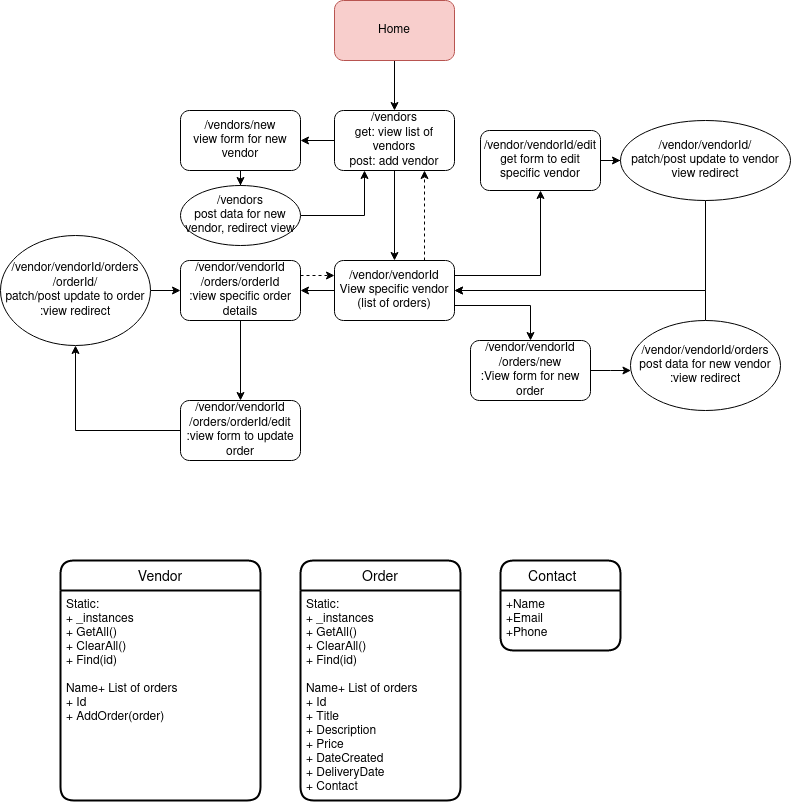

The diagram above was exported from draw.io. Its source (the exported page's mxGraphModel, read from the mxfile embedded in the PNG):
<mxGraphModel dx="2038" dy="1075" grid="1" gridSize="10" guides="1" tooltips="1" connect="1" arrows="1" fold="1" page="1" pageScale="1" pageWidth="827" pageHeight="1169" math="0" shadow="0">
  <root>
    <mxCell id="WIyWlLk6GJQsqaUBKTNV-0" />
    <mxCell id="WIyWlLk6GJQsqaUBKTNV-1" parent="WIyWlLk6GJQsqaUBKTNV-0" />
    <mxCell id="Z129t6ltD9LZ6lcKSQdx-5" style="edgeStyle=orthogonalEdgeStyle;rounded=0;orthogonalLoop=1;jettySize=auto;html=1;" parent="WIyWlLk6GJQsqaUBKTNV-1" source="Z129t6ltD9LZ6lcKSQdx-0" target="Z129t6ltD9LZ6lcKSQdx-1" edge="1">
      <mxGeometry relative="1" as="geometry" />
    </mxCell>
    <mxCell id="Z129t6ltD9LZ6lcKSQdx-0" value="Home" style="rounded=1;whiteSpace=wrap;html=1;glass=0;sketch=0;fillColor=#f8cecc;strokeColor=#b85450;" parent="WIyWlLk6GJQsqaUBKTNV-1" vertex="1">
      <mxGeometry x="354" y="120" width="120" height="60" as="geometry" />
    </mxCell>
    <mxCell id="Z129t6ltD9LZ6lcKSQdx-16" style="edgeStyle=orthogonalEdgeStyle;rounded=0;orthogonalLoop=1;jettySize=auto;html=1;exitX=0;exitY=0.5;exitDx=0;exitDy=0;" parent="WIyWlLk6GJQsqaUBKTNV-1" source="Z129t6ltD9LZ6lcKSQdx-1" target="Z129t6ltD9LZ6lcKSQdx-15" edge="1">
      <mxGeometry relative="1" as="geometry" />
    </mxCell>
    <mxCell id="Z129t6ltD9LZ6lcKSQdx-23" value="" style="edgeStyle=orthogonalEdgeStyle;rounded=0;orthogonalLoop=1;jettySize=auto;html=1;" parent="WIyWlLk6GJQsqaUBKTNV-1" source="Z129t6ltD9LZ6lcKSQdx-1" target="Z129t6ltD9LZ6lcKSQdx-22" edge="1">
      <mxGeometry relative="1" as="geometry" />
    </mxCell>
    <mxCell id="Z129t6ltD9LZ6lcKSQdx-1" value="/vendors&lt;br&gt;get: view list of vendors&lt;br&gt;post: add vendor" style="rounded=1;whiteSpace=wrap;html=1;glass=0;" parent="WIyWlLk6GJQsqaUBKTNV-1" vertex="1">
      <mxGeometry x="354" y="230" width="120" height="60" as="geometry" />
    </mxCell>
    <mxCell id="Z129t6ltD9LZ6lcKSQdx-20" value="" style="edgeStyle=orthogonalEdgeStyle;rounded=0;orthogonalLoop=1;jettySize=auto;html=1;" parent="WIyWlLk6GJQsqaUBKTNV-1" source="Z129t6ltD9LZ6lcKSQdx-15" target="Z129t6ltD9LZ6lcKSQdx-19" edge="1">
      <mxGeometry relative="1" as="geometry" />
    </mxCell>
    <mxCell id="Z129t6ltD9LZ6lcKSQdx-15" value="/vendors/new&lt;br&gt;view form for new vendor" style="rounded=1;whiteSpace=wrap;html=1;glass=0;sketch=0;" parent="WIyWlLk6GJQsqaUBKTNV-1" vertex="1">
      <mxGeometry x="200" y="230" width="120" height="60" as="geometry" />
    </mxCell>
    <mxCell id="Z129t6ltD9LZ6lcKSQdx-33" style="edgeStyle=orthogonalEdgeStyle;rounded=0;orthogonalLoop=1;jettySize=auto;html=1;entryX=0.25;entryY=1;entryDx=0;entryDy=0;" parent="WIyWlLk6GJQsqaUBKTNV-1" source="Z129t6ltD9LZ6lcKSQdx-19" target="Z129t6ltD9LZ6lcKSQdx-1" edge="1">
      <mxGeometry relative="1" as="geometry" />
    </mxCell>
    <mxCell id="Z129t6ltD9LZ6lcKSQdx-19" value="/vendors&lt;br&gt;post data for new vendor, redirect view" style="ellipse;whiteSpace=wrap;html=1;rounded=1;glass=0;sketch=0;" parent="WIyWlLk6GJQsqaUBKTNV-1" vertex="1">
      <mxGeometry x="200" y="305" width="120" height="60" as="geometry" />
    </mxCell>
    <mxCell id="Z129t6ltD9LZ6lcKSQdx-37" value="" style="edgeStyle=orthogonalEdgeStyle;rounded=0;orthogonalLoop=1;jettySize=auto;html=1;" parent="WIyWlLk6GJQsqaUBKTNV-1" source="Z129t6ltD9LZ6lcKSQdx-22" target="Z129t6ltD9LZ6lcKSQdx-36" edge="1">
      <mxGeometry relative="1" as="geometry" />
    </mxCell>
    <mxCell id="Z129t6ltD9LZ6lcKSQdx-42" style="edgeStyle=orthogonalEdgeStyle;rounded=0;orthogonalLoop=1;jettySize=auto;html=1;exitX=0.75;exitY=0;exitDx=0;exitDy=0;entryX=0.75;entryY=1;entryDx=0;entryDy=0;dashed=1;" parent="WIyWlLk6GJQsqaUBKTNV-1" source="Z129t6ltD9LZ6lcKSQdx-22" target="Z129t6ltD9LZ6lcKSQdx-1" edge="1">
      <mxGeometry relative="1" as="geometry" />
    </mxCell>
    <mxCell id="Z129t6ltD9LZ6lcKSQdx-55" style="edgeStyle=orthogonalEdgeStyle;rounded=0;orthogonalLoop=1;jettySize=auto;html=1;exitX=1;exitY=0.75;exitDx=0;exitDy=0;" parent="WIyWlLk6GJQsqaUBKTNV-1" source="Z129t6ltD9LZ6lcKSQdx-22" target="Z129t6ltD9LZ6lcKSQdx-25" edge="1">
      <mxGeometry relative="1" as="geometry" />
    </mxCell>
    <mxCell id="Z129t6ltD9LZ6lcKSQdx-56" style="edgeStyle=orthogonalEdgeStyle;rounded=0;orthogonalLoop=1;jettySize=auto;html=1;exitX=1;exitY=0.25;exitDx=0;exitDy=0;entryX=0.5;entryY=1;entryDx=0;entryDy=0;" parent="WIyWlLk6GJQsqaUBKTNV-1" source="Z129t6ltD9LZ6lcKSQdx-22" target="Z129t6ltD9LZ6lcKSQdx-49" edge="1">
      <mxGeometry relative="1" as="geometry" />
    </mxCell>
    <mxCell id="Z129t6ltD9LZ6lcKSQdx-22" value="&lt;div&gt;/vendor/vendorId&lt;/div&gt;&lt;div&gt;View specific vendor (list of orders)&lt;br&gt;&lt;/div&gt;" style="whiteSpace=wrap;html=1;rounded=1;glass=0;" parent="WIyWlLk6GJQsqaUBKTNV-1" vertex="1">
      <mxGeometry x="354" y="380" width="120" height="60" as="geometry" />
    </mxCell>
    <mxCell id="Z129t6ltD9LZ6lcKSQdx-59" value="" style="edgeStyle=elbowEdgeStyle;rounded=0;orthogonalLoop=1;jettySize=auto;elbow=vertical;html=1;" parent="WIyWlLk6GJQsqaUBKTNV-1" source="Z129t6ltD9LZ6lcKSQdx-25" target="Z129t6ltD9LZ6lcKSQdx-27" edge="1">
      <mxGeometry relative="1" as="geometry" />
    </mxCell>
    <mxCell id="Z129t6ltD9LZ6lcKSQdx-25" value="/vendor/vendorId/orders/new&lt;br&gt;:View form for new order" style="whiteSpace=wrap;html=1;rounded=1;glass=0;" parent="WIyWlLk6GJQsqaUBKTNV-1" vertex="1">
      <mxGeometry x="490" y="460" width="120" height="60" as="geometry" />
    </mxCell>
    <mxCell id="Z129t6ltD9LZ6lcKSQdx-54" style="edgeStyle=orthogonalEdgeStyle;rounded=0;orthogonalLoop=1;jettySize=auto;html=1;" parent="WIyWlLk6GJQsqaUBKTNV-1" source="Z129t6ltD9LZ6lcKSQdx-27" target="Z129t6ltD9LZ6lcKSQdx-22" edge="1">
      <mxGeometry relative="1" as="geometry">
        <mxPoint x="710" y="400" as="targetPoint" />
        <Array as="points">
          <mxPoint x="725" y="410" />
        </Array>
      </mxGeometry>
    </mxCell>
    <mxCell id="Z129t6ltD9LZ6lcKSQdx-27" value="/vendor/vendorId/orders&lt;br&gt;post data for new vendor&lt;br&gt;:view redirect" style="ellipse;whiteSpace=wrap;html=1;rounded=1;glass=0;" parent="WIyWlLk6GJQsqaUBKTNV-1" vertex="1">
      <mxGeometry x="650" y="440" width="150" height="90" as="geometry" />
    </mxCell>
    <mxCell id="Z129t6ltD9LZ6lcKSQdx-39" style="edgeStyle=orthogonalEdgeStyle;rounded=0;orthogonalLoop=1;jettySize=auto;html=1;exitX=1;exitY=0.25;exitDx=0;exitDy=0;entryX=0;entryY=0.25;entryDx=0;entryDy=0;dashed=1;" parent="WIyWlLk6GJQsqaUBKTNV-1" source="Z129t6ltD9LZ6lcKSQdx-36" target="Z129t6ltD9LZ6lcKSQdx-22" edge="1">
      <mxGeometry relative="1" as="geometry" />
    </mxCell>
    <mxCell id="Z129t6ltD9LZ6lcKSQdx-44" value="" style="edgeStyle=orthogonalEdgeStyle;rounded=0;orthogonalLoop=1;jettySize=auto;html=1;" parent="WIyWlLk6GJQsqaUBKTNV-1" source="Z129t6ltD9LZ6lcKSQdx-36" target="Z129t6ltD9LZ6lcKSQdx-43" edge="1">
      <mxGeometry relative="1" as="geometry" />
    </mxCell>
    <mxCell id="Z129t6ltD9LZ6lcKSQdx-36" value="&lt;div&gt;/vendor/vendorId/orders/orderId&lt;br&gt;:view specific order details&lt;br&gt;&lt;/div&gt;" style="whiteSpace=wrap;html=1;rounded=1;glass=0;" parent="WIyWlLk6GJQsqaUBKTNV-1" vertex="1">
      <mxGeometry x="200" y="380" width="120" height="60" as="geometry" />
    </mxCell>
    <mxCell id="Z129t6ltD9LZ6lcKSQdx-46" value="" style="edgeStyle=orthogonalEdgeStyle;rounded=0;orthogonalLoop=1;jettySize=auto;html=1;" parent="WIyWlLk6GJQsqaUBKTNV-1" source="Z129t6ltD9LZ6lcKSQdx-43" target="Z129t6ltD9LZ6lcKSQdx-45" edge="1">
      <mxGeometry relative="1" as="geometry" />
    </mxCell>
    <mxCell id="Z129t6ltD9LZ6lcKSQdx-43" value="/vendor/vendorId/orders/orderId/edit&lt;br&gt;:view form to update order" style="whiteSpace=wrap;html=1;rounded=1;glass=0;" parent="WIyWlLk6GJQsqaUBKTNV-1" vertex="1">
      <mxGeometry x="200" y="520" width="120" height="60" as="geometry" />
    </mxCell>
    <mxCell id="Z129t6ltD9LZ6lcKSQdx-47" style="edgeStyle=orthogonalEdgeStyle;rounded=0;orthogonalLoop=1;jettySize=auto;html=1;exitX=1;exitY=0.5;exitDx=0;exitDy=0;entryX=0;entryY=0.5;entryDx=0;entryDy=0;" parent="WIyWlLk6GJQsqaUBKTNV-1" source="Z129t6ltD9LZ6lcKSQdx-45" target="Z129t6ltD9LZ6lcKSQdx-36" edge="1">
      <mxGeometry relative="1" as="geometry" />
    </mxCell>
    <mxCell id="Z129t6ltD9LZ6lcKSQdx-45" value="/vendor/vendorId/orders/orderId/&lt;br&gt;patch/post update to order&lt;br&gt;:view redirect" style="ellipse;whiteSpace=wrap;html=1;rounded=1;glass=0;" parent="WIyWlLk6GJQsqaUBKTNV-1" vertex="1">
      <mxGeometry x="20" y="355" width="150" height="110" as="geometry" />
    </mxCell>
    <mxCell id="Z129t6ltD9LZ6lcKSQdx-51" value="" style="edgeStyle=orthogonalEdgeStyle;rounded=0;orthogonalLoop=1;jettySize=auto;html=1;" parent="WIyWlLk6GJQsqaUBKTNV-1" source="Z129t6ltD9LZ6lcKSQdx-49" target="Z129t6ltD9LZ6lcKSQdx-50" edge="1">
      <mxGeometry relative="1" as="geometry" />
    </mxCell>
    <mxCell id="Z129t6ltD9LZ6lcKSQdx-49" value="/vendor/vendorId/edit&lt;br&gt;get form to edit specific vendor" style="rounded=1;whiteSpace=wrap;html=1;glass=0;sketch=0;" parent="WIyWlLk6GJQsqaUBKTNV-1" vertex="1">
      <mxGeometry x="500" y="250" width="120" height="60" as="geometry" />
    </mxCell>
    <mxCell id="Z129t6ltD9LZ6lcKSQdx-58" style="edgeStyle=elbowEdgeStyle;rounded=0;orthogonalLoop=1;jettySize=auto;html=1;elbow=vertical;entryX=1;entryY=0.5;entryDx=0;entryDy=0;" parent="WIyWlLk6GJQsqaUBKTNV-1" source="Z129t6ltD9LZ6lcKSQdx-50" target="Z129t6ltD9LZ6lcKSQdx-22" edge="1">
      <mxGeometry relative="1" as="geometry">
        <mxPoint x="725" y="380" as="targetPoint" />
        <Array as="points">
          <mxPoint x="610" y="410" />
        </Array>
      </mxGeometry>
    </mxCell>
    <mxCell id="Z129t6ltD9LZ6lcKSQdx-50" value="/vendor/vendorId/&lt;br&gt;patch/post update to vendor&lt;br&gt;&lt;div&gt;view redirect&lt;/div&gt;" style="ellipse;whiteSpace=wrap;html=1;rounded=1;glass=0;sketch=0;" parent="WIyWlLk6GJQsqaUBKTNV-1" vertex="1">
      <mxGeometry x="640" y="240" width="170" height="80" as="geometry" />
    </mxCell>
    <mxCell id="XivplK4mkKjnBvWL8YLG-0" value="Vendor" style="swimlane;childLayout=stackLayout;horizontal=1;startSize=30;horizontalStack=0;rounded=1;fontSize=14;fontStyle=0;strokeWidth=2;resizeParent=0;resizeLast=1;shadow=0;dashed=0;align=center;" vertex="1" parent="WIyWlLk6GJQsqaUBKTNV-1">
      <mxGeometry x="80" y="680" width="200" height="240" as="geometry">
        <mxRectangle x="110" y="680" width="80" height="30" as="alternateBounds" />
      </mxGeometry>
    </mxCell>
    <mxCell id="XivplK4mkKjnBvWL8YLG-1" value="Static:&#10;+ _instances&#10;+ GetAll()&#10;+ ClearAll()&#10;+ Find(id)&#10;&#10;Name+ List of orders&#10;+ Id&#10;+ AddOrder(order)&#10;&#10;&#10;" style="align=left;strokeColor=none;fillColor=none;spacingLeft=4;fontSize=12;verticalAlign=top;resizable=0;rotatable=0;part=1;" vertex="1" parent="XivplK4mkKjnBvWL8YLG-0">
      <mxGeometry y="30" width="200" height="210" as="geometry" />
    </mxCell>
    <mxCell id="XivplK4mkKjnBvWL8YLG-2" style="edgeStyle=orthogonalEdgeStyle;rounded=0;orthogonalLoop=1;jettySize=auto;html=1;exitX=0.5;exitY=1;exitDx=0;exitDy=0;" edge="1" parent="XivplK4mkKjnBvWL8YLG-0" source="XivplK4mkKjnBvWL8YLG-1" target="XivplK4mkKjnBvWL8YLG-1">
      <mxGeometry relative="1" as="geometry" />
    </mxCell>
    <mxCell id="XivplK4mkKjnBvWL8YLG-4" value="Order" style="swimlane;childLayout=stackLayout;horizontal=1;startSize=30;horizontalStack=0;rounded=1;fontSize=14;fontStyle=0;strokeWidth=2;resizeParent=0;resizeLast=1;shadow=0;dashed=0;align=center;" vertex="1" parent="WIyWlLk6GJQsqaUBKTNV-1">
      <mxGeometry x="320" y="680" width="160" height="240" as="geometry">
        <mxRectangle x="110" y="680" width="80" height="30" as="alternateBounds" />
      </mxGeometry>
    </mxCell>
    <mxCell id="XivplK4mkKjnBvWL8YLG-5" value="Static:&#10;+ _instances&#10;+ GetAll()&#10;+ ClearAll()&#10;+ Find(id)&#10;&#10;Name+ List of orders&#10;+ Id&#10;+ Title&#10;+ Description&#10;+ Price&#10;+ DateCreated&#10;+ DeliveryDate&#10;+ Contact&#10;&#10;&#10;&#10;" style="align=left;strokeColor=none;fillColor=none;spacingLeft=4;fontSize=12;verticalAlign=top;resizable=0;rotatable=0;part=1;" vertex="1" parent="XivplK4mkKjnBvWL8YLG-4">
      <mxGeometry y="30" width="160" height="210" as="geometry" />
    </mxCell>
    <mxCell id="XivplK4mkKjnBvWL8YLG-6" style="edgeStyle=orthogonalEdgeStyle;rounded=0;orthogonalLoop=1;jettySize=auto;html=1;exitX=0.5;exitY=1;exitDx=0;exitDy=0;" edge="1" parent="XivplK4mkKjnBvWL8YLG-4" source="XivplK4mkKjnBvWL8YLG-5" target="XivplK4mkKjnBvWL8YLG-5">
      <mxGeometry relative="1" as="geometry" />
    </mxCell>
    <mxCell id="XivplK4mkKjnBvWL8YLG-10" value="Contact    " style="swimlane;childLayout=stackLayout;horizontal=1;startSize=30;horizontalStack=0;rounded=1;fontSize=14;fontStyle=0;strokeWidth=2;resizeParent=0;resizeLast=1;shadow=0;dashed=0;align=center;" vertex="1" parent="WIyWlLk6GJQsqaUBKTNV-1">
      <mxGeometry x="520" y="680" width="120" height="90" as="geometry" />
    </mxCell>
    <mxCell id="XivplK4mkKjnBvWL8YLG-11" value="+Name&#10;+Email&#10;+Phone&#10;" style="align=left;strokeColor=none;fillColor=none;spacingLeft=4;fontSize=12;verticalAlign=top;resizable=0;rotatable=0;part=1;" vertex="1" parent="XivplK4mkKjnBvWL8YLG-10">
      <mxGeometry y="30" width="120" height="60" as="geometry" />
    </mxCell>
  </root>
</mxGraphModel>